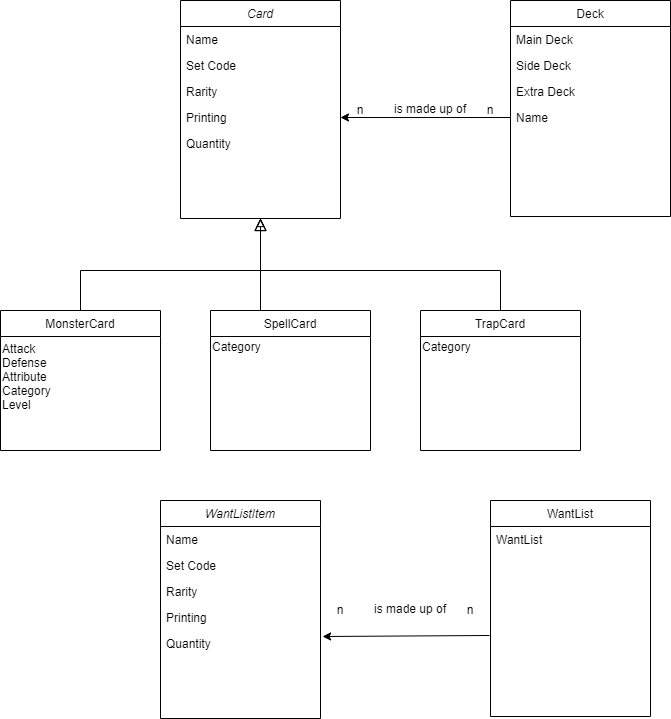

The diagram above was exported from draw.io. Its source (the exported page's mxGraphModel, read from the mxfile embedded in the PNG):
<mxGraphModel dx="1102" dy="533" grid="1" gridSize="10" guides="1" tooltips="1" connect="1" arrows="1" fold="1" page="1" pageScale="1" pageWidth="827" pageHeight="1169" math="0" shadow="0">
  <root>
    <mxCell id="WIyWlLk6GJQsqaUBKTNV-0" />
    <mxCell id="WIyWlLk6GJQsqaUBKTNV-1" parent="WIyWlLk6GJQsqaUBKTNV-0" />
    <mxCell id="zkfFHV4jXpPFQw0GAbJ--6" value="MonsterCard" style="swimlane;fontStyle=0;align=center;verticalAlign=top;childLayout=stackLayout;horizontal=1;startSize=26;horizontalStack=0;resizeParent=1;resizeLast=0;collapsible=1;marginBottom=0;rounded=0;shadow=0;strokeWidth=1;" parent="WIyWlLk6GJQsqaUBKTNV-1" vertex="1">
      <mxGeometry x="120" y="360" width="160" height="140" as="geometry">
        <mxRectangle x="120" y="360" width="160" height="26" as="alternateBounds" />
      </mxGeometry>
    </mxCell>
    <mxCell id="kyfKjNR9R20LWNf6ZCPk-23" value="Attack&lt;br&gt;Defense&lt;br&gt;Attribute&lt;br&gt;Category&lt;br&gt;Level" style="text;html=1;strokeColor=none;fillColor=none;align=left;verticalAlign=middle;whiteSpace=wrap;rounded=0;" vertex="1" parent="zkfFHV4jXpPFQw0GAbJ--6">
      <mxGeometry y="26" width="160" height="80" as="geometry" />
    </mxCell>
    <mxCell id="zkfFHV4jXpPFQw0GAbJ--12" value="" style="endArrow=block;endSize=10;endFill=0;shadow=0;strokeWidth=1;rounded=0;edgeStyle=elbowEdgeStyle;elbow=vertical;" parent="WIyWlLk6GJQsqaUBKTNV-1" source="zkfFHV4jXpPFQw0GAbJ--6" target="zkfFHV4jXpPFQw0GAbJ--0" edge="1">
      <mxGeometry width="160" relative="1" as="geometry">
        <mxPoint x="200" y="203" as="sourcePoint" />
        <mxPoint x="200" y="203" as="targetPoint" />
        <Array as="points">
          <mxPoint x="290" y="320" />
        </Array>
      </mxGeometry>
    </mxCell>
    <mxCell id="zkfFHV4jXpPFQw0GAbJ--13" value="SpellCard" style="swimlane;fontStyle=0;align=center;verticalAlign=top;childLayout=stackLayout;horizontal=1;startSize=26;horizontalStack=0;resizeParent=1;resizeLast=0;collapsible=1;marginBottom=0;rounded=0;shadow=0;strokeWidth=1;" parent="WIyWlLk6GJQsqaUBKTNV-1" vertex="1">
      <mxGeometry x="330" y="360" width="160" height="140" as="geometry">
        <mxRectangle x="340" y="380" width="170" height="26" as="alternateBounds" />
      </mxGeometry>
    </mxCell>
    <mxCell id="kyfKjNR9R20LWNf6ZCPk-24" value="Category&lt;span style=&quot;color: rgba(0 , 0 , 0 , 0) ; font-family: monospace ; font-size: 0px&quot;&gt;%3CmxGraphModel%3E%3Croot%3E%3CmxCell%20id%3D%220%22%2F%3E%3CmxCell%20id%3D%221%22%20parent%3D%220%22%2F%3E%3CmxCell%20id%3D%222%22%20value%3D%22SpellCard%22%20style%3D%22swimlane%3BfontStyle%3D0%3Balign%3Dcenter%3BverticalAlign%3Dtop%3BchildLayout%3DstackLayout%3Bhorizontal%3D1%3BstartSize%3D26%3BhorizontalStack%3D0%3BresizeParent%3D1%3BresizeLast%3D0%3Bcollapsible%3D1%3BmarginBottom%3D0%3Brounded%3D0%3Bshadow%3D0%3BstrokeWidth%3D1%3B%22%20vertex%3D%221%22%20parent%3D%221%22%3E%3CmxGeometry%20x%3D%22330%22%20y%3D%22360%22%20width%3D%22160%22%20height%3D%22140%22%20as%3D%22geometry%22%3E%3CmxRectangle%20x%3D%22340%22%20y%3D%22380%22%20width%3D%22170%22%20height%3D%2226%22%20as%3D%22alternateBounds%22%2F%3E%3C%2FmxGeometry%3E%3C%2FmxCell%3E%3C%2Froot%3E%3C%2FmxGraphModel%3E&lt;/span&gt;" style="text;html=1;strokeColor=none;fillColor=none;align=left;verticalAlign=middle;whiteSpace=wrap;rounded=0;" vertex="1" parent="zkfFHV4jXpPFQw0GAbJ--13">
      <mxGeometry y="26" width="160" height="20" as="geometry" />
    </mxCell>
    <mxCell id="zkfFHV4jXpPFQw0GAbJ--16" value="" style="endArrow=block;endSize=10;endFill=0;shadow=0;strokeWidth=1;rounded=0;edgeStyle=elbowEdgeStyle;elbow=vertical;" parent="WIyWlLk6GJQsqaUBKTNV-1" source="zkfFHV4jXpPFQw0GAbJ--13" target="zkfFHV4jXpPFQw0GAbJ--0" edge="1">
      <mxGeometry width="160" relative="1" as="geometry">
        <mxPoint x="210" y="373" as="sourcePoint" />
        <mxPoint x="310" y="271" as="targetPoint" />
        <Array as="points">
          <mxPoint x="380" y="310" />
          <mxPoint x="390" y="320" />
        </Array>
      </mxGeometry>
    </mxCell>
    <mxCell id="kyfKjNR9R20LWNf6ZCPk-5" style="edgeStyle=orthogonalEdgeStyle;rounded=0;orthogonalLoop=1;jettySize=auto;html=1;entryX=1;entryY=0.5;entryDx=0;entryDy=0;" edge="1" parent="WIyWlLk6GJQsqaUBKTNV-1" source="zkfFHV4jXpPFQw0GAbJ--21" target="zkfFHV4jXpPFQw0GAbJ--5">
      <mxGeometry relative="1" as="geometry" />
    </mxCell>
    <mxCell id="zkfFHV4jXpPFQw0GAbJ--17" value="Deck" style="swimlane;fontStyle=0;align=center;verticalAlign=top;childLayout=stackLayout;horizontal=1;startSize=26;horizontalStack=0;resizeParent=1;resizeLast=0;collapsible=1;marginBottom=0;rounded=0;shadow=0;strokeWidth=1;" parent="WIyWlLk6GJQsqaUBKTNV-1" vertex="1">
      <mxGeometry x="630" y="50" width="160" height="216" as="geometry">
        <mxRectangle x="550" y="140" width="160" height="26" as="alternateBounds" />
      </mxGeometry>
    </mxCell>
    <mxCell id="zkfFHV4jXpPFQw0GAbJ--18" value="Main Deck" style="text;align=left;verticalAlign=top;spacingLeft=4;spacingRight=4;overflow=hidden;rotatable=0;points=[[0,0.5],[1,0.5]];portConstraint=eastwest;" parent="zkfFHV4jXpPFQw0GAbJ--17" vertex="1">
      <mxGeometry y="26" width="160" height="26" as="geometry" />
    </mxCell>
    <mxCell id="zkfFHV4jXpPFQw0GAbJ--19" value="Side Deck" style="text;align=left;verticalAlign=top;spacingLeft=4;spacingRight=4;overflow=hidden;rotatable=0;points=[[0,0.5],[1,0.5]];portConstraint=eastwest;rounded=0;shadow=0;html=0;" parent="zkfFHV4jXpPFQw0GAbJ--17" vertex="1">
      <mxGeometry y="52" width="160" height="26" as="geometry" />
    </mxCell>
    <mxCell id="zkfFHV4jXpPFQw0GAbJ--20" value="Extra Deck" style="text;align=left;verticalAlign=top;spacingLeft=4;spacingRight=4;overflow=hidden;rotatable=0;points=[[0,0.5],[1,0.5]];portConstraint=eastwest;rounded=0;shadow=0;html=0;" parent="zkfFHV4jXpPFQw0GAbJ--17" vertex="1">
      <mxGeometry y="78" width="160" height="26" as="geometry" />
    </mxCell>
    <mxCell id="zkfFHV4jXpPFQw0GAbJ--21" value="Name" style="text;align=left;verticalAlign=top;spacingLeft=4;spacingRight=4;overflow=hidden;rotatable=0;points=[[0,0.5],[1,0.5]];portConstraint=eastwest;rounded=0;shadow=0;html=0;" parent="zkfFHV4jXpPFQw0GAbJ--17" vertex="1">
      <mxGeometry y="104" width="160" height="26" as="geometry" />
    </mxCell>
    <mxCell id="kyfKjNR9R20LWNf6ZCPk-6" value="n&lt;span style=&quot;color: rgba(0 , 0 , 0 , 0) ; font-family: monospace ; font-size: 0px&quot;&gt;%3CmxGraphModel%3E%3Croot%3E%3CmxCell%20id%3D%220%22%2F%3E%3CmxCell%20id%3D%221%22%20parent%3D%220%22%2F%3E%3CmxCell%20id%3D%222%22%20value%3D%22Printing%22%20style%3D%22text%3Balign%3Dleft%3BverticalAlign%3Dtop%3BspacingLeft%3D4%3BspacingRight%3D4%3Boverflow%3Dhidden%3Brotatable%3D0%3Bpoints%3D%5B%5B0%2C0.5%5D%2C%5B1%2C0.5%5D%5D%3BportConstraint%3Deastwest%3B%22%20vertex%3D%221%22%20parent%3D%221%22%3E%3CmxGeometry%20x%3D%22220%22%20y%3D%22154%22%20width%3D%22160%22%20height%3D%2226%22%20as%3D%22geometry%22%2F%3E%3C%2FmxCell%3E%3C%2Froot%3E%3C%2FmxGraphModel%3E&lt;/span&gt;" style="text;html=1;strokeColor=none;fillColor=none;align=center;verticalAlign=middle;whiteSpace=wrap;rounded=0;" vertex="1" parent="WIyWlLk6GJQsqaUBKTNV-1">
      <mxGeometry x="460" y="149" width="40" height="20" as="geometry" />
    </mxCell>
    <mxCell id="kyfKjNR9R20LWNf6ZCPk-7" value="n" style="text;html=1;strokeColor=none;fillColor=none;align=center;verticalAlign=middle;whiteSpace=wrap;rounded=0;" vertex="1" parent="WIyWlLk6GJQsqaUBKTNV-1">
      <mxGeometry x="590" y="149" width="40" height="20" as="geometry" />
    </mxCell>
    <mxCell id="kyfKjNR9R20LWNf6ZCPk-8" value="is made up of" style="text;html=1;strokeColor=none;fillColor=none;align=center;verticalAlign=middle;whiteSpace=wrap;rounded=0;" vertex="1" parent="WIyWlLk6GJQsqaUBKTNV-1">
      <mxGeometry x="510" y="148" width="80" height="20" as="geometry" />
    </mxCell>
    <mxCell id="zkfFHV4jXpPFQw0GAbJ--0" value="Card" style="swimlane;fontStyle=2;align=center;verticalAlign=top;childLayout=stackLayout;horizontal=1;startSize=26;horizontalStack=0;resizeParent=1;resizeLast=0;collapsible=1;marginBottom=0;rounded=0;shadow=0;strokeWidth=1;" parent="WIyWlLk6GJQsqaUBKTNV-1" vertex="1">
      <mxGeometry x="300" y="50" width="160" height="218" as="geometry">
        <mxRectangle x="230" y="140" width="160" height="26" as="alternateBounds" />
      </mxGeometry>
    </mxCell>
    <mxCell id="zkfFHV4jXpPFQw0GAbJ--1" value="Name" style="text;align=left;verticalAlign=top;spacingLeft=4;spacingRight=4;overflow=hidden;rotatable=0;points=[[0,0.5],[1,0.5]];portConstraint=eastwest;" parent="zkfFHV4jXpPFQw0GAbJ--0" vertex="1">
      <mxGeometry y="26" width="160" height="26" as="geometry" />
    </mxCell>
    <mxCell id="zkfFHV4jXpPFQw0GAbJ--2" value="Set Code" style="text;align=left;verticalAlign=top;spacingLeft=4;spacingRight=4;overflow=hidden;rotatable=0;points=[[0,0.5],[1,0.5]];portConstraint=eastwest;rounded=0;shadow=0;html=0;" parent="zkfFHV4jXpPFQw0GAbJ--0" vertex="1">
      <mxGeometry y="52" width="160" height="26" as="geometry" />
    </mxCell>
    <mxCell id="zkfFHV4jXpPFQw0GAbJ--3" value="Rarity" style="text;align=left;verticalAlign=top;spacingLeft=4;spacingRight=4;overflow=hidden;rotatable=0;points=[[0,0.5],[1,0.5]];portConstraint=eastwest;rounded=0;shadow=0;html=0;" parent="zkfFHV4jXpPFQw0GAbJ--0" vertex="1">
      <mxGeometry y="78" width="160" height="26" as="geometry" />
    </mxCell>
    <mxCell id="zkfFHV4jXpPFQw0GAbJ--5" value="Printing" style="text;align=left;verticalAlign=top;spacingLeft=4;spacingRight=4;overflow=hidden;rotatable=0;points=[[0,0.5],[1,0.5]];portConstraint=eastwest;" parent="zkfFHV4jXpPFQw0GAbJ--0" vertex="1">
      <mxGeometry y="104" width="160" height="26" as="geometry" />
    </mxCell>
    <mxCell id="kyfKjNR9R20LWNf6ZCPk-2" value="Quantity" style="text;align=left;verticalAlign=top;spacingLeft=4;spacingRight=4;overflow=hidden;rotatable=0;points=[[0,0.5],[1,0.5]];portConstraint=eastwest;" vertex="1" parent="zkfFHV4jXpPFQw0GAbJ--0">
      <mxGeometry y="130" width="160" height="26" as="geometry" />
    </mxCell>
    <mxCell id="kyfKjNR9R20LWNf6ZCPk-22" style="edgeStyle=orthogonalEdgeStyle;rounded=0;orthogonalLoop=1;jettySize=auto;html=1;entryX=0.5;entryY=1;entryDx=0;entryDy=0;endArrow=block;endFill=0;" edge="1" parent="WIyWlLk6GJQsqaUBKTNV-1" source="kyfKjNR9R20LWNf6ZCPk-20" target="zkfFHV4jXpPFQw0GAbJ--0">
      <mxGeometry relative="1" as="geometry">
        <Array as="points">
          <mxPoint x="620" y="320" />
          <mxPoint x="380" y="320" />
        </Array>
      </mxGeometry>
    </mxCell>
    <mxCell id="kyfKjNR9R20LWNf6ZCPk-20" value="TrapCard" style="swimlane;fontStyle=0;align=center;verticalAlign=top;childLayout=stackLayout;horizontal=1;startSize=26;horizontalStack=0;resizeParent=1;resizeLast=0;collapsible=1;marginBottom=0;rounded=0;shadow=0;strokeWidth=1;" vertex="1" parent="WIyWlLk6GJQsqaUBKTNV-1">
      <mxGeometry x="540" y="360" width="160" height="140" as="geometry">
        <mxRectangle x="340" y="380" width="170" height="26" as="alternateBounds" />
      </mxGeometry>
    </mxCell>
    <mxCell id="kyfKjNR9R20LWNf6ZCPk-25" value="Category&lt;span style=&quot;color: rgba(0 , 0 , 0 , 0) ; font-family: monospace ; font-size: 0px&quot;&gt;%3CmxGraphModel%3E%3Croot%3E%3CmxCell%20id%3D%220%22%2F%3E%3CmxCell%20id%3D%221%22%20parent%3D%220%22%2F%3E%3CmxCell%20id%3D%222%22%20value%3D%22SpellCard%22%20style%3D%22swimlane%3BfontStyle%3D0%3Balign%3Dcenter%3BverticalAlign%3Dtop%3BchildLayout%3DstackLayout%3Bhorizontal%3D1%3BstartSize%3D26%3BhorizontalStack%3D0%3BresizeParent%3D1%3BresizeLast%3D0%3Bcollapsible%3D1%3BmarginBottom%3D0%3Brounded%3D0%3Bshadow%3D0%3BstrokeWidth%3D1%3B%22%20vertex%3D%221%22%20parent%3D%221%22%3E%3CmxGeometry%20x%3D%22330%22%20y%3D%22360%22%20width%3D%22160%22%20height%3D%22140%22%20as%3D%22geometry%22%3E%3CmxRectangle%20x%3D%22340%22%20y%3D%22380%22%20width%3D%22170%22%20height%3D%2226%22%20as%3D%22alternateBounds%22%2F%3E%3C%2FmxGeometry%3E%3C%2FmxCell%3E%3C%2Froot%3E%3C%2FmxGraphModel%3E&lt;/span&gt;" style="text;html=1;strokeColor=none;fillColor=none;align=left;verticalAlign=middle;whiteSpace=wrap;rounded=0;" vertex="1" parent="kyfKjNR9R20LWNf6ZCPk-20">
      <mxGeometry y="26" width="160" height="20" as="geometry" />
    </mxCell>
    <mxCell id="kyfKjNR9R20LWNf6ZCPk-31" value="n&lt;span style=&quot;color: rgba(0 , 0 , 0 , 0) ; font-family: monospace ; font-size: 0px&quot;&gt;%3CmxGraphModel%3E%3Croot%3E%3CmxCell%20id%3D%220%22%2F%3E%3CmxCell%20id%3D%221%22%20parent%3D%220%22%2F%3E%3CmxCell%20id%3D%222%22%20value%3D%22Printing%22%20style%3D%22text%3Balign%3Dleft%3BverticalAlign%3Dtop%3BspacingLeft%3D4%3BspacingRight%3D4%3Boverflow%3Dhidden%3Brotatable%3D0%3Bpoints%3D%5B%5B0%2C0.5%5D%2C%5B1%2C0.5%5D%5D%3BportConstraint%3Deastwest%3B%22%20vertex%3D%221%22%20parent%3D%221%22%3E%3CmxGeometry%20x%3D%22220%22%20y%3D%22154%22%20width%3D%22160%22%20height%3D%2226%22%20as%3D%22geometry%22%2F%3E%3C%2FmxCell%3E%3C%2Froot%3E%3C%2FmxGraphModel%3E&lt;/span&gt;" style="text;html=1;strokeColor=none;fillColor=none;align=center;verticalAlign=middle;whiteSpace=wrap;rounded=0;" vertex="1" parent="WIyWlLk6GJQsqaUBKTNV-1">
      <mxGeometry x="440" y="649" width="40" height="20" as="geometry" />
    </mxCell>
    <mxCell id="kyfKjNR9R20LWNf6ZCPk-32" value="n" style="text;html=1;strokeColor=none;fillColor=none;align=center;verticalAlign=middle;whiteSpace=wrap;rounded=0;" vertex="1" parent="WIyWlLk6GJQsqaUBKTNV-1">
      <mxGeometry x="570" y="649" width="40" height="20" as="geometry" />
    </mxCell>
    <mxCell id="kyfKjNR9R20LWNf6ZCPk-33" value="is made up of" style="text;html=1;strokeColor=none;fillColor=none;align=center;verticalAlign=middle;whiteSpace=wrap;rounded=0;" vertex="1" parent="WIyWlLk6GJQsqaUBKTNV-1">
      <mxGeometry x="490" y="648" width="80" height="20" as="geometry" />
    </mxCell>
    <mxCell id="kyfKjNR9R20LWNf6ZCPk-26" value="WantList" style="swimlane;fontStyle=0;align=center;verticalAlign=top;childLayout=stackLayout;horizontal=1;startSize=26;horizontalStack=0;resizeParent=1;resizeLast=0;collapsible=1;marginBottom=0;rounded=0;shadow=0;strokeWidth=1;" vertex="1" parent="WIyWlLk6GJQsqaUBKTNV-1">
      <mxGeometry x="610" y="550" width="160" height="216" as="geometry">
        <mxRectangle x="550" y="140" width="160" height="26" as="alternateBounds" />
      </mxGeometry>
    </mxCell>
    <mxCell id="kyfKjNR9R20LWNf6ZCPk-27" value="WantList" style="text;align=left;verticalAlign=top;spacingLeft=4;spacingRight=4;overflow=hidden;rotatable=0;points=[[0,0.5],[1,0.5]];portConstraint=eastwest;" vertex="1" parent="kyfKjNR9R20LWNf6ZCPk-26">
      <mxGeometry y="26" width="160" height="26" as="geometry" />
    </mxCell>
    <mxCell id="kyfKjNR9R20LWNf6ZCPk-34" value="WantListItem" style="swimlane;fontStyle=2;align=center;verticalAlign=top;childLayout=stackLayout;horizontal=1;startSize=26;horizontalStack=0;resizeParent=1;resizeLast=0;collapsible=1;marginBottom=0;rounded=0;shadow=0;strokeWidth=1;" vertex="1" parent="WIyWlLk6GJQsqaUBKTNV-1">
      <mxGeometry x="280" y="550" width="160" height="218" as="geometry">
        <mxRectangle x="230" y="140" width="160" height="26" as="alternateBounds" />
      </mxGeometry>
    </mxCell>
    <mxCell id="kyfKjNR9R20LWNf6ZCPk-35" value="Name" style="text;align=left;verticalAlign=top;spacingLeft=4;spacingRight=4;overflow=hidden;rotatable=0;points=[[0,0.5],[1,0.5]];portConstraint=eastwest;" vertex="1" parent="kyfKjNR9R20LWNf6ZCPk-34">
      <mxGeometry y="26" width="160" height="26" as="geometry" />
    </mxCell>
    <mxCell id="kyfKjNR9R20LWNf6ZCPk-36" value="Set Code" style="text;align=left;verticalAlign=top;spacingLeft=4;spacingRight=4;overflow=hidden;rotatable=0;points=[[0,0.5],[1,0.5]];portConstraint=eastwest;rounded=0;shadow=0;html=0;" vertex="1" parent="kyfKjNR9R20LWNf6ZCPk-34">
      <mxGeometry y="52" width="160" height="26" as="geometry" />
    </mxCell>
    <mxCell id="kyfKjNR9R20LWNf6ZCPk-37" value="Rarity" style="text;align=left;verticalAlign=top;spacingLeft=4;spacingRight=4;overflow=hidden;rotatable=0;points=[[0,0.5],[1,0.5]];portConstraint=eastwest;rounded=0;shadow=0;html=0;" vertex="1" parent="kyfKjNR9R20LWNf6ZCPk-34">
      <mxGeometry y="78" width="160" height="26" as="geometry" />
    </mxCell>
    <mxCell id="kyfKjNR9R20LWNf6ZCPk-38" value="Printing" style="text;align=left;verticalAlign=top;spacingLeft=4;spacingRight=4;overflow=hidden;rotatable=0;points=[[0,0.5],[1,0.5]];portConstraint=eastwest;" vertex="1" parent="kyfKjNR9R20LWNf6ZCPk-34">
      <mxGeometry y="104" width="160" height="26" as="geometry" />
    </mxCell>
    <mxCell id="kyfKjNR9R20LWNf6ZCPk-39" value="Quantity" style="text;align=left;verticalAlign=top;spacingLeft=4;spacingRight=4;overflow=hidden;rotatable=0;points=[[0,0.5],[1,0.5]];portConstraint=eastwest;" vertex="1" parent="kyfKjNR9R20LWNf6ZCPk-34">
      <mxGeometry y="130" width="160" height="26" as="geometry" />
    </mxCell>
    <mxCell id="kyfKjNR9R20LWNf6ZCPk-40" value="" style="endArrow=classic;html=1;entryX=1.013;entryY=0.231;entryDx=0;entryDy=0;entryPerimeter=0;exitX=-0.006;exitY=1.192;exitDx=0;exitDy=0;exitPerimeter=0;" edge="1" parent="WIyWlLk6GJQsqaUBKTNV-1" target="kyfKjNR9R20LWNf6ZCPk-39">
      <mxGeometry width="50" height="50" relative="1" as="geometry">
        <mxPoint x="609.04" y="684.992" as="sourcePoint" />
        <mxPoint x="360" y="560" as="targetPoint" />
      </mxGeometry>
    </mxCell>
  </root>
</mxGraphModel>